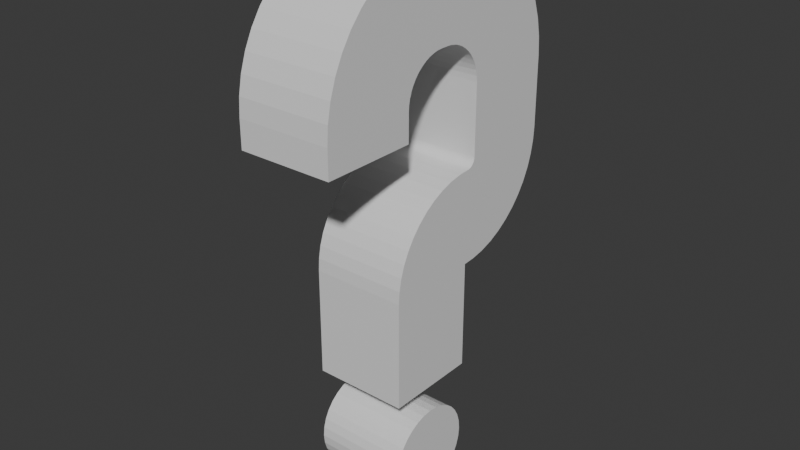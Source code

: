# Source: questionMark.blend  (saved by Blender 4.2.66; exported with 4.5.12 LTS)
import bpy
from mathutils import Matrix  # noqa: F401  (used for matrix-valued properties, if any)

bpy.ops.wm.read_factory_settings(use_empty=True)
scene = bpy.context.scene
scene.name = 'Scene'

# ---- collections
col_collection = bpy.data.collections.new('Collection'); scene.collection.children.link(col_collection)

# ---- materials (node trees are filled in below, after node groups)
mat_material = bpy.data.materials.new('Material')
mat_material.alpha_threshold = 0.0
mat_material.use_transparent_shadow = False
mat_material.roughness = 0.5
mat_material.line_color = (0.0, 0.0, 0.0, 1.0)

# ---- material node trees
mat_material.use_nodes = True; mat_material.node_tree.nodes.clear()
_N = mat_material.node_tree.nodes; _L = mat_material.node_tree.links
n0 = _N.new('ShaderNodeOutputMaterial'); n0.name = 'Material Output'; n0.location = (300, 300)
n1 = _N.new('ShaderNodeBsdfPrincipled'); n1.name = 'Principled BSDF'; n1.location = (10, 300)
n1.inputs[3].default_value = 1.45
_L.new(n1.outputs[0], n0.inputs[0])
n0.is_active_output = True

# ---- world
world_world = bpy.data.worlds.new('World'); scene.world = world_world
world_world.use_nodes = True; world_world.node_tree.nodes.clear()
_N = world_world.node_tree.nodes; _L = world_world.node_tree.links
n0 = _N.new('ShaderNodeOutputWorld'); n0.name = 'World Output'; n0.location = (300, 300)
n1 = _N.new('ShaderNodeBackground'); n1.name = 'Background'; n1.location = (10, 300)
n1.inputs[0].default_value = (0.05088, 0.05088, 0.05088, 1.0)
_L.new(n1.outputs[0], n0.inputs[0])
n0.is_active_output = True
world_world.color = (0.05088, 0.05088, 0.05088)
world_world.sun_shadow_jitter_overblur = 0.0

# ---- meshes
me_cube = bpy.data.meshes.new('Cube')
me_cube.from_pydata([(1.0, -1.32, 0.7794), (1.0, -1.32, 0.1949), (1.0, -3.32, 0.7794), (1.0, -3.32, 0.1949), (-1.0, -1.32, 0.7794), (-1.0, -1.32, 0.1949), (-1.0, -3.32, 0.7794), (-1.0, -3.32, 0.1949), (1.0, -1.312, 0.8968), (1.0, -3.295, 1.158), (-1.0, -1.312, 0.8968), (-1.0, -3.295, 1.158), (1.0, -1.289, 1.012), (1.0, -3.221, 1.53), (-1.0, -1.289, 1.012), (-1.0, -3.221, 1.53), (1.0, -1.251, 1.124), (1.0, -3.099, 1.889), (-1.0, -1.251, 1.124), (-1.0, -3.099, 1.889), (1.0, -1.199, 1.229), (1.0, -2.931, 2.229), (-1.0, -1.199, 1.229), (-1.0, -2.931, 2.229), (1.0, -1.134, 1.327), (1.0, -2.721, 2.545), (-1.0, -1.134, 1.327), (-1.0, -2.721, 2.545), (1.0, -1.056, 1.416), (1.0, -2.471, 2.83), (-1.0, -1.056, 1.416), (-1.0, -2.471, 2.83), (1.0, -0.9678, 1.493), (1.0, -2.185, 3.08), (-1.0, -0.9678, 1.493), (-1.0, -2.185, 3.08), (1.0, -0.8699, 1.559), (1.0, -1.87, 3.291), (-1.0, -0.8699, 1.559), (-1.0, -1.87, 3.291), (1.0, -0.7643, 1.611), (1.0, -1.53, 3.459), (-1.0, -0.7643, 1.611), (-1.0, -1.53, 3.459), (1.0, -0.6528, 1.649), (1.0, -1.17, 3.581), (-1.0, -0.6528, 1.649), (-1.0, -1.17, 3.581), (1.0, -0.5374, 1.672), (1.0, -0.7984, 3.655), (-1.0, -0.5374, 1.672), (-1.0, -0.7984, 3.655), (1.0, -0.4199, 1.679), (1.0, -0.4199, 3.679), (-1.0, -0.4199, 1.679), (-1.0, -0.4199, 3.679), (-1.0, 0.6167, 0.7794), (-1.0, 0.6167, -0.685), (-1.0, 2.617, 0.7794), (-1.0, 2.617, -0.685), (1.0, 0.6167, 0.7794), (1.0, 0.6167, -0.685), (1.0, 2.617, 0.7794), (1.0, 2.617, -0.685), (-1.0, 0.609, 0.8968), (-1.0, 2.592, 1.158), (1.0, 0.609, 0.8968), (1.0, 2.592, 1.158), (-1.0, 0.5861, 1.012), (-1.0, 2.518, 1.53), (1.0, 0.5861, 1.012), (1.0, 2.518, 1.53), (-1.0, 0.5482, 1.124), (-1.0, 2.396, 1.889), (1.0, 0.5482, 1.124), (1.0, 2.396, 1.889), (-1.0, 0.4962, 1.229), (-1.0, 2.228, 2.229), (1.0, 0.4962, 1.229), (1.0, 2.228, 2.229), (-1.0, 0.4308, 1.327), (-1.0, 2.017, 2.545), (1.0, 0.4308, 1.327), (1.0, 2.017, 2.545), (-1.0, 0.3531, 1.416), (-1.0, 1.767, 2.83), (1.0, 0.3531, 1.416), (1.0, 1.767, 2.83), (-1.0, 0.2646, 1.493), (-1.0, 1.482, 3.08), (1.0, 0.2646, 1.493), (1.0, 1.482, 3.08), (-1.0, 0.1667, 1.559), (-1.0, 1.167, 3.291), (1.0, 0.1667, 1.559), (1.0, 1.167, 3.291), (-1.0, 0.06116, 1.611), (-1.0, 0.8265, 3.459), (1.0, 0.06116, 1.611), (1.0, 0.8265, 3.459), (-1.0, -0.05032, 1.649), (-1.0, 0.4673, 3.581), (1.0, -0.05032, 1.649), (1.0, 0.4673, 3.581), (-1.0, -0.1658, 1.672), (-1.0, 0.09527, 3.655), (1.0, -0.1658, 1.672), (1.0, 0.09527, 3.655), (-1.0, -0.2833, 1.679), (-1.0, -0.2833, 3.679), (1.0, -0.2833, 1.679), (1.0, -0.2833, 3.679), (-1.0, 0.615, -0.7112), (-1.0, 2.598, -0.9722), (1.0, 0.615, -0.7112), (1.0, 2.598, -0.9722), (-1.0, 0.6099, -0.7368), (-1.0, 2.542, -1.254), (1.0, 0.6099, -0.7368), (1.0, 2.542, -1.254), (-1.0, 0.6015, -0.7616), (-1.0, 2.449, -1.527), (1.0, 0.6015, -0.7616), (1.0, 2.449, -1.527), (-1.0, 0.59, -0.785), (-1.0, 2.322, -1.785), (1.0, 0.59, -0.785), (1.0, 2.322, -1.785), (-1.0, 0.5754, -0.8068), (-1.0, 2.162, -2.024), (1.0, 0.5754, -0.8068), (1.0, 2.162, -2.024), (-1.0, 0.5582, -0.8265), (-1.0, 1.972, -2.241), (1.0, 0.5582, -0.8265), (1.0, 1.972, -2.241), (-1.0, 0.5385, -0.8437), (-1.0, 1.756, -2.43), (1.0, 0.5385, -0.8437), (1.0, 1.756, -2.43), (-1.0, 0.5167, -0.8583), (-1.0, 1.517, -2.59), (1.0, 0.5167, -0.8583), (1.0, 1.517, -2.59), (-1.0, 0.4933, -0.8698), (-1.0, 1.259, -2.718), (1.0, 0.4933, -0.8698), (1.0, 1.259, -2.718), (-1.0, 0.4685, -0.8782), (-1.0, 0.9861, -2.81), (1.0, 0.4685, -0.8782), (1.0, 0.9861, -2.81), (-1.0, 0.4429, -0.8833), (-1.0, 0.7039, -2.866), (1.0, 0.4429, -0.8833), (1.0, 0.7039, -2.866), (-1.0, 0.4167, -0.885), (-1.0, 0.4167, -2.885), (1.0, 0.4167, -0.885), (1.0, 0.4167, -2.885), (-1.0, 0.1557, -0.9022), (-1.0, 0.4167, -2.885), (1.0, 0.1557, -0.9022), (1.0, 0.4167, -2.885), (-1.0, -0.1009, -0.9532), (-1.0, 0.4167, -2.885), (1.0, -0.1009, -0.9532), (1.0, 0.4167, -2.885), (-1.0, -0.3486, -1.037), (-1.0, 0.4167, -2.885), (1.0, -0.3486, -1.037), (1.0, 0.4167, -2.885), (-1.0, -0.5833, -1.153), (-1.0, 0.4167, -2.885), (1.0, -0.5833, -1.153), (1.0, 0.4167, -2.885), (-1.0, -0.8008, -1.298), (-1.0, 0.4167, -2.885), (1.0, -0.8008, -1.298), (1.0, 0.4167, -2.885), (-1.0, -0.9975, -1.471), (-1.0, 0.4167, -2.885), (1.0, -0.9975, -1.471), (1.0, 0.4167, -2.885), (-1.0, -1.17, -1.668), (-1.0, 0.4167, -2.885), (1.0, -1.17, -1.668), (1.0, 0.4167, -2.885), (-1.0, -1.315, -1.885), (-1.0, 0.4167, -2.885), (1.0, -1.315, -1.885), (1.0, 0.4167, -2.885), (-1.0, -1.431, -2.12), (-1.0, 0.4167, -2.885), (1.0, -1.431, -2.12), (1.0, 0.4167, -2.885), (-1.0, -1.515, -2.367), (-1.0, 0.4167, -2.885), (1.0, -1.515, -2.367), (1.0, 0.4167, -2.885), (-1.0, -1.566, -2.624), (-1.0, 0.4167, -2.885), (1.0, -1.566, -2.624), (1.0, 0.4167, -2.885), (-1.0, -1.583, -2.885), (-1.0, 0.4167, -2.885), (1.0, -1.583, -2.885), (1.0, 0.4167, -2.885), (1.0, -1.583, -5.195), (1.0, 0.4167, -5.195), (-1.0, -1.583, -5.195), (-1.0, 0.4167, -5.195), (-1.0, 0.3826, -6.797), (1.0, 0.3826, -6.797), (-1.0, 0.3633, -6.993), (1.0, 0.3633, -6.993), (-1.0, 0.3064, -7.18), (1.0, 0.3064, -7.18), (-1.0, 0.214, -7.353), (1.0, 0.214, -7.353), (-1.0, 0.08966, -7.505), (1.0, 0.08966, -7.505), (-1.0, -0.06188, -7.629), (1.0, -0.06188, -7.629), (-1.0, -0.2348, -7.721), (1.0, -0.2348, -7.721), (-1.0, -0.4224, -7.778), (1.0, -0.4224, -7.778), (-1.0, -0.6174, -7.797), (1.0, -0.6174, -7.797), (-1.0, -0.8125, -7.778), (1.0, -0.8125, -7.778), (-1.0, -1.0, -7.721), (1.0, -1.0, -7.721), (-1.0, -1.173, -7.629), (1.0, -1.173, -7.629), (-1.0, -1.325, -7.505), (1.0, -1.325, -7.505), (-1.0, -1.449, -7.353), (1.0, -1.449, -7.353), (-1.0, -1.541, -7.18), (1.0, -1.541, -7.18), (-1.0, -1.598, -6.993), (1.0, -1.598, -6.993), (-1.0, -1.617, -6.797), (1.0, -1.617, -6.797), (-1.0, -1.598, -6.602), (1.0, -1.598, -6.602), (-1.0, -1.541, -6.415), (1.0, -1.541, -6.415), (-1.0, -1.449, -6.242), (1.0, -1.449, -6.242), (-1.0, -1.325, -6.09), (1.0, -1.325, -6.09), (-1.0, -1.173, -5.966), (1.0, -1.173, -5.966), (-1.0, -1.0, -5.874), (1.0, -1.0, -5.874), (-1.0, -0.8125, -5.817), (1.0, -0.8125, -5.817), (-1.0, -0.6174, -5.797), (1.0, -0.6174, -5.797), (-1.0, -0.4224, -5.817), (1.0, -0.4224, -5.817), (-1.0, -0.2348, -5.874), (1.0, -0.2348, -5.874), (-1.0, -0.06188, -5.966), (1.0, -0.06188, -5.966), (-1.0, 0.08966, -6.09), (1.0, 0.08966, -6.09), (-1.0, 0.214, -6.242), (1.0, 0.214, -6.242), (-1.0, 0.3064, -6.415), (1.0, 0.3064, -6.415), (-1.0, 0.3633, -6.602), (1.0, 0.3633, -6.602)], [], [(0, 4, 10, 8), (3, 2, 6, 7), (7, 6, 4, 5), (5, 1, 3, 7), (1, 0, 2, 3), (5, 4, 0, 1), (11, 9, 13, 15), (6, 2, 9, 11), (4, 6, 11, 10), (2, 0, 8, 9), (12, 14, 18, 16), (8, 10, 14, 12), (9, 8, 12, 13), (10, 11, 15, 14), (18, 19, 23, 22), (13, 12, 16, 17), (14, 15, 19, 18), (15, 13, 17, 19), (20, 22, 26, 24), (19, 17, 21, 23), (16, 18, 22, 20), (17, 16, 20, 21), (25, 24, 28, 29), (21, 20, 24, 25), (22, 23, 27, 26), (23, 21, 25, 27), (30, 31, 35, 34), (26, 27, 31, 30), (27, 25, 29, 31), (24, 26, 30, 28), (32, 34, 38, 36), (31, 29, 33, 35), (28, 30, 34, 32), (29, 28, 32, 33), (38, 39, 43, 42), (33, 32, 36, 37), (34, 35, 39, 38), (35, 33, 37, 39), (42, 43, 47, 46), (39, 37, 41, 43), (36, 38, 42, 40), (37, 36, 40, 41), (44, 46, 50, 48), (43, 41, 45, 47), (40, 42, 46, 44), (41, 40, 44, 45), (50, 51, 55, 54), (45, 44, 48, 49), (46, 47, 51, 50), (47, 45, 49, 51), (51, 49, 53, 55), (48, 50, 54, 52), (49, 48, 52, 53), (56, 60, 66, 64), (59, 58, 62, 63), (63, 62, 60, 61), (61, 57, 112, 114), (57, 56, 58, 59), (61, 60, 56, 57), (67, 65, 69, 71), (62, 58, 65, 67), (60, 62, 67, 66), (58, 56, 64, 65), (68, 70, 74, 72), (64, 66, 70, 68), (65, 64, 68, 69), (66, 67, 71, 70), (74, 75, 79, 78), (69, 68, 72, 73), (70, 71, 75, 74), (71, 69, 73, 75), (76, 78, 82, 80), (75, 73, 77, 79), (72, 74, 78, 76), (73, 72, 76, 77), (81, 80, 84, 85), (77, 76, 80, 81), (78, 79, 83, 82), (79, 77, 81, 83), (86, 87, 91, 90), (82, 83, 87, 86), (83, 81, 85, 87), (80, 82, 86, 84), (88, 90, 94, 92), (87, 85, 89, 91), (84, 86, 90, 88), (85, 84, 88, 89), (94, 95, 99, 98), (89, 88, 92, 93), (90, 91, 95, 94), (91, 89, 93, 95), (98, 99, 103, 102), (95, 93, 97, 99), (92, 94, 98, 96), (93, 92, 96, 97), (100, 102, 106, 104), (99, 97, 101, 103), (96, 98, 102, 100), (97, 96, 100, 101), (106, 107, 111, 110), (101, 100, 104, 105), (102, 103, 107, 106), (103, 101, 105, 107), (107, 105, 109, 111), (104, 106, 110, 108), (105, 104, 108, 109), (115, 114, 118, 119), (59, 63, 115, 113), (63, 61, 114, 115), (57, 59, 113, 112), (116, 117, 121, 120), (112, 113, 117, 116), (114, 112, 116, 118), (113, 115, 119, 117), (121, 123, 127, 125), (118, 116, 120, 122), (117, 119, 123, 121), (119, 118, 122, 123), (124, 125, 129, 128), (123, 122, 126, 127), (120, 121, 125, 124), (122, 120, 124, 126), (130, 128, 132, 134), (126, 124, 128, 130), (125, 127, 131, 129), (127, 126, 130, 131), (133, 135, 139, 137), (129, 131, 135, 133), (131, 130, 134, 135), (128, 129, 133, 132), (136, 137, 141, 140), (135, 134, 138, 139), (132, 133, 137, 136), (134, 132, 136, 138), (141, 143, 147, 145), (138, 136, 140, 142), (137, 139, 143, 141), (139, 138, 142, 143), (145, 147, 151, 149), (143, 142, 146, 147), (140, 141, 145, 144), (142, 140, 144, 146), (148, 149, 153, 152), (147, 146, 150, 151), (144, 145, 149, 148), (146, 144, 148, 150), (153, 155, 159, 157), (150, 148, 152, 154), (149, 151, 155, 153), (151, 150, 154, 155), (159, 158, 162, 163), (155, 154, 158, 159), (152, 153, 157, 156), (154, 152, 156, 158), (160, 161, 165, 164), (156, 157, 161, 160), (158, 156, 160, 162), (157, 159, 163, 161), (165, 167, 171, 169), (162, 160, 164, 166), (161, 163, 167, 165), (163, 162, 166, 167), (168, 169, 173, 172), (167, 166, 170, 171), (164, 165, 169, 168), (166, 164, 168, 170), (174, 172, 176, 178), (170, 168, 172, 174), (169, 171, 175, 173), (171, 170, 174, 175), (177, 179, 183, 181), (173, 175, 179, 177), (175, 174, 178, 179), (172, 173, 177, 176), (180, 181, 185, 184), (179, 178, 182, 183), (176, 177, 181, 180), (178, 176, 180, 182), (185, 187, 191, 189), (182, 180, 184, 186), (181, 183, 187, 185), (183, 182, 186, 187), (189, 191, 195, 193), (187, 186, 190, 191), (184, 185, 189, 188), (186, 184, 188, 190), (192, 193, 197, 196), (191, 190, 194, 195), (188, 189, 193, 192), (190, 188, 192, 194), (197, 199, 203, 201), (194, 192, 196, 198), (193, 195, 199, 197), (195, 194, 198, 199), (203, 202, 206, 207), (199, 198, 202, 203), (196, 197, 201, 200), (198, 196, 200, 202), (204, 205, 211, 210), (200, 201, 205, 204), (202, 200, 204, 206), (201, 203, 207, 205), (208, 210, 211, 209), (206, 204, 210, 208), (205, 207, 209, 211), (207, 206, 208, 209), (109, 108, 54, 55), (108, 110, 52, 54), (110, 111, 53, 52), (111, 109, 55, 53), (212, 213, 215, 214), (214, 215, 217, 216), (216, 217, 219, 218), (218, 219, 221, 220), (220, 221, 223, 222), (222, 223, 225, 224), (224, 225, 227, 226), (226, 227, 229, 228), (228, 229, 231, 230), (230, 231, 233, 232), (232, 233, 235, 234), (234, 235, 237, 236), (236, 237, 239, 238), (238, 239, 241, 240), (240, 241, 243, 242), (242, 243, 245, 244), (244, 245, 247, 246), (246, 247, 249, 248), (248, 249, 251, 250), (250, 251, 253, 252), (252, 253, 255, 254), (254, 255, 257, 256), (256, 257, 259, 258), (258, 259, 261, 260), (260, 261, 263, 262), (262, 263, 265, 264), (264, 265, 267, 266), (266, 267, 269, 268), (268, 269, 271, 270), (270, 271, 273, 272), (215, 213, 275, 273, 271, 269, 267, 265, 263, 261, 259, 257, 255, 253, 251, 249, 247, 245, 243, 241, 239, 237, 235, 233, 231, 229, 227, 225, 223, 221, 219, 217), (272, 273, 275, 274), (274, 275, 213, 212), (212, 214, 216, 218, 220, 222, 224, 226, 228, 230, 232, 234, 236, 238, 240, 242, 244, 246, 248, 250, 252, 254, 256, 258, 260, 262, 264, 266, 268, 270, 272, 274)])
_uv = me_cube.uv_layers.new(name='UVMap')
_uv.uv.foreach_set('vector', [0.625, 0.5, 0.625, 0.25, 0.625, 0.25, 0.625, 0.5, 0.375, 0.75, 0.625, 0.75, 0.625, 1.0, 0.375, 1.0, 0.375, 0.0, 0.625, 0.0, 0.625, 0.25, 0.375, 0.25, 0.125, 0.5, 0.375, 0.5, 0.375, 0.75, 0.125, 0.75, 0.375, 0.5, 0.625, 0.5, 0.625, 0.75, 0.375, 0.75, 0.375, 0.25, 0.625, 0.25, 0.625, 0.5, 0.375, 0.5, 0.625, 1.0, 0.625, 0.75, 0.625, 0.75, 0.625, 1.0, 0.625, 1.0, 0.625, 0.75, 0.625, 0.75, 0.625, 1.0, 0.625, 0.25, 0.625, 0.0, 0.625, 0.0, 0.625, 0.25, 0.625, 0.75, 0.625, 0.5, 0.625, 0.5, 0.625, 0.75, 0.625, 0.5, 0.625, 0.25, 0.625, 0.25, 0.625, 0.5, 0.625, 0.5, 0.625, 0.25, 0.625, 0.25, 0.625, 0.5, 0.625, 0.75, 0.625, 0.5, 0.625, 0.5, 0.625, 0.75, 0.625, 0.25, 0.625, 0.0, 0.625, 0.0, 0.625, 0.25, 0.625, 0.25, 0.625, 0.0, 0.625, 0.0, 0.625, 0.25, 0.625, 0.75, 0.625, 0.5, 0.625, 0.5, 0.625, 0.75, 0.625, 0.25, 0.625, 0.0, 0.625, 0.0, 0.625, 0.25, 0.625, 1.0, 0.625, 0.75, 0.625, 0.75, 0.625, 1.0, 0.625, 0.5, 0.625, 0.25, 0.625, 0.25, 0.625, 0.5, 0.625, 1.0, 0.625, 0.75, 0.625, 0.75, 0.625, 1.0, 0.625, 0.5, 0.625, 0.25, 0.625, 0.25, 0.625, 0.5, 0.625, 0.75, 0.625, 0.5, 0.625, 0.5, 0.625, 0.75, 0.625, 0.75, 0.625, 0.5, 0.625, 0.5, 0.625, 0.75, 0.625, 0.75, 0.625, 0.5, 0.625, 0.5, 0.625, 0.75, 0.625, 0.25, 0.625, 0.0, 0.625, 0.0, 0.625, 0.25, 0.625, 1.0, 0.625, 0.75, 0.625, 0.75, 0.625, 1.0, 0.625, 0.25, 0.625, 0.0, 0.625, 0.0, 0.625, 0.25, 0.625, 0.25, 0.625, 0.0, 0.625, 0.0, 0.625, 0.25, 0.625, 1.0, 0.625, 0.75, 0.625, 0.75, 0.625, 1.0, 0.625, 0.5, 0.625, 0.25, 0.625, 0.25, 0.625, 0.5, 0.625, 0.5, 0.625, 0.25, 0.625, 0.25, 0.625, 0.5, 0.625, 1.0, 0.625, 0.75, 0.625, 0.75, 0.625, 1.0, 0.625, 0.5, 0.625, 0.25, 0.625, 0.25, 0.625, 0.5, 0.625, 0.75, 0.625, 0.5, 0.625, 0.5, 0.625, 0.75, 0.625, 0.25, 0.625, 0.0, 0.625, 0.0, 0.625, 0.25, 0.625, 0.75, 0.625, 0.5, 0.625, 0.5, 0.625, 0.75, 0.625, 0.25, 0.625, 0.0, 0.625, 0.0, 0.625, 0.25, 0.625, 1.0, 0.625, 0.75, 0.625, 0.75, 0.625, 1.0, 0.625, 0.25, 0.625, 0.0, 0.625, 0.0, 0.625, 0.25, 0.625, 1.0, 0.625, 0.75, 0.625, 0.75, 0.625, 1.0, 0.625, 0.5, 0.625, 0.25, 0.625, 0.25, 0.625, 0.5, 0.625, 0.75, 0.625, 0.5, 0.625, 0.5, 0.625, 0.75, 0.625, 0.5, 0.625, 0.25, 0.625, 0.25, 0.625, 0.5, 0.625, 1.0, 0.625, 0.75, 0.625, 0.75, 0.625, 1.0, 0.625, 0.5, 0.625, 0.25, 0.625, 0.25, 0.625, 0.5, 0.625, 0.75, 0.625, 0.5, 0.625, 0.5, 0.625, 0.75, 0.625, 0.25, 0.625, 0.0, 0.625, 0.0, 0.625, 0.25, 0.625, 0.75, 0.625, 0.5, 0.625, 0.5, 0.625, 0.75, 0.625, 0.25, 0.625, 0.0, 0.625, 0.0, 0.625, 0.25, 0.625, 1.0, 0.625, 0.75, 0.625, 0.75, 0.625, 1.0, 0.625, 1.0, 0.625, 0.75, 0.625, 0.75, 0.625, 1.0, 0.625, 0.5, 0.625, 0.25, 0.625, 0.25, 0.625, 0.5, 0.625, 0.75, 0.625, 0.5, 0.625, 0.5, 0.625, 0.75, 0.625, 0.5, 0.625, 0.25, 0.625, 0.25, 0.625, 0.5, 0.375, 0.75, 0.625, 0.75, 0.625, 1.0, 0.375, 1.0, 0.375, 0.0, 0.625, 0.0, 0.625, 0.25, 0.375, 0.25, 0.375, 0.25, 0.375, 0.5, 0.375, 0.5, 0.375, 0.25, 0.375, 0.5, 0.625, 0.5, 0.625, 0.75, 0.375, 0.75, 0.375, 0.25, 0.625, 0.25, 0.625, 0.5, 0.375, 0.5, 0.625, 1.0, 0.625, 0.75, 0.625, 0.75, 0.625, 1.0, 0.625, 1.0, 0.625, 0.75, 0.625, 0.75, 0.625, 1.0, 0.625, 0.25, 0.625, 0.0, 0.625, 0.0, 0.625, 0.25, 0.625, 0.75, 0.625, 0.5, 0.625, 0.5, 0.625, 0.75, 0.625, 0.5, 0.625, 0.25, 0.625, 0.25, 0.625, 0.5, 0.625, 0.5, 0.625, 0.25, 0.625, 0.25, 0.625, 0.5, 0.625, 0.75, 0.625, 0.5, 0.625, 0.5, 0.625, 0.75, 0.625, 0.25, 0.625, 0.0, 0.625, 0.0, 0.625, 0.25, 0.625, 0.25, 0.625, 0.0, 0.625, 0.0, 0.625, 0.25, 0.625, 0.75, 0.625, 0.5, 0.625, 0.5, 0.625, 0.75, 0.625, 0.25, 0.625, 0.0, 0.625, 0.0, 0.625, 0.25, 0.625, 1.0, 0.625, 0.75, 0.625, 0.75, 0.625, 1.0, 0.625, 0.5, 0.625, 0.25, 0.625, 0.25, 0.625, 0.5, 0.625, 1.0, 0.625, 0.75, 0.625, 0.75, 0.625, 1.0, 0.625, 0.5, 0.625, 0.25, 0.625, 0.25, 0.625, 0.5, 0.625, 0.75, 0.625, 0.5, 0.625, 0.5, 0.625, 0.75, 0.625, 0.75, 0.625, 0.5, 0.625, 0.5, 0.625, 0.75, 0.625, 0.75, 0.625, 0.5, 0.625, 0.5, 0.625, 0.75, 0.625, 0.25, 0.625, 0.0, 0.625, 0.0, 0.625, 0.25, 0.625, 1.0, 0.625, 0.75, 0.625, 0.75, 0.625, 1.0, 0.625, 0.25, 0.625, 0.0, 0.625, 0.0, 0.625, 0.25, 0.625, 0.25, 0.625, 0.0, 0.625, 0.0, 0.625, 0.25, 0.625, 1.0, 0.625, 0.75, 0.625, 0.75, 0.625, 1.0, 0.625, 0.5, 0.625, 0.25, 0.625, 0.25, 0.625, 0.5, 0.625, 0.5, 0.625, 0.25, 0.625, 0.25, 0.625, 0.5, 0.625, 1.0, 0.625, 0.75, 0.625, 0.75, 0.625, 1.0, 0.625, 0.5, 0.625, 0.25, 0.625, 0.25, 0.625, 0.5, 0.625, 0.75, 0.625, 0.5, 0.625, 0.5, 0.625, 0.75, 0.625, 0.25, 0.625, 0.0, 0.625, 0.0, 0.625, 0.25, 0.625, 0.75, 0.625, 0.5, 0.625, 0.5, 0.625, 0.75, 0.625, 0.25, 0.625, 0.0, 0.625, 0.0, 0.625, 0.25, 0.625, 1.0, 0.625, 0.75, 0.625, 0.75, 0.625, 1.0, 0.625, 0.25, 0.625, 0.0, 0.625, 0.0, 0.625, 0.25, 0.625, 1.0, 0.625, 0.75, 0.625, 0.75, 0.625, 1.0, 0.625, 0.5, 0.625, 0.25, 0.625, 0.25, 0.625, 0.5, 0.625, 0.75, 0.625, 0.5, 0.625, 0.5, 0.625, 0.75, 0.625, 0.5, 0.625, 0.25, 0.625, 0.25, 0.625, 0.5, 0.625, 1.0, 0.625, 0.75, 0.625, 0.75, 0.625, 1.0, 0.625, 0.5, 0.625, 0.25, 0.625, 0.25, 0.625, 0.5, 0.625, 0.75, 0.625, 0.5, 0.625, 0.5, 0.625, 0.75, 0.625, 0.25, 0.625, 0.0, 0.625, 0.0, 0.625, 0.25, 0.625, 0.75, 0.625, 0.5, 0.625, 0.5, 0.625, 0.75, 0.625, 0.25, 0.625, 0.0, 0.625, 0.0, 0.625, 0.25, 0.625, 1.0, 0.625, 0.75, 0.625, 0.75, 0.625, 1.0, 0.625, 1.0, 0.625, 0.75, 0.625, 0.75, 0.625, 1.0, 0.625, 0.5, 0.625, 0.25, 0.625, 0.25, 0.625, 0.5, 0.625, 0.75, 0.625, 0.5, 0.625, 0.5, 0.625, 0.75, 0.375, 0.0, 0.375, 0.25, 0.375, 0.25, 0.375, 0.0, 0.375, 0.75, 0.375, 1.0, 0.375, 1.0, 0.375, 0.75, 0.375, 0.0, 0.375, 0.25, 0.375, 0.25, 0.375, 0.0, 0.375, 0.5, 0.375, 0.75, 0.375, 0.75, 0.375, 0.5, 0.375, 0.5, 0.375, 0.75, 0.375, 0.75, 0.375, 0.5, 0.375, 0.5, 0.375, 0.75, 0.375, 0.75, 0.375, 0.5, 0.375, 0.25, 0.375, 0.5, 0.375, 0.5, 0.375, 0.25, 0.375, 0.75, 0.375, 1.0, 0.375, 1.0, 0.375, 0.75, 0.375, 0.75, 0.375, 1.0, 0.375, 1.0, 0.375, 0.75, 0.375, 0.25, 0.375, 0.5, 0.375, 0.5, 0.375, 0.25, 0.375, 0.75, 0.375, 1.0, 0.375, 1.0, 0.375, 0.75, 0.375, 0.0, 0.375, 0.25, 0.375, 0.25, 0.375, 0.0, 0.375, 0.5, 0.375, 0.75, 0.375, 0.75, 0.375, 0.5, 0.375, 0.0, 0.375, 0.25, 0.375, 0.25, 0.375, 0.0, 0.375, 0.5, 0.375, 0.75, 0.375, 0.75, 0.375, 0.5, 0.375, 0.25, 0.375, 0.5, 0.375, 0.5, 0.375, 0.25, 0.375, 0.25, 0.375, 0.5, 0.375, 0.5, 0.375, 0.25, 0.375, 0.25, 0.375, 0.5, 0.375, 0.5, 0.375, 0.25, 0.375, 0.75, 0.375, 1.0, 0.375, 1.0, 0.375, 0.75, 0.375, 0.0, 0.375, 0.25, 0.375, 0.25, 0.375, 0.0, 0.375, 0.75, 0.375, 1.0, 0.375, 1.0, 0.375, 0.75, 0.375, 0.75, 0.375, 1.0, 0.375, 1.0, 0.375, 0.75, 0.375, 0.0, 0.375, 0.25, 0.375, 0.25, 0.375, 0.0, 0.375, 0.5, 0.375, 0.75, 0.375, 0.75, 0.375, 0.5, 0.375, 0.5, 0.375, 0.75, 0.375, 0.75, 0.375, 0.5, 0.375, 0.0, 0.375, 0.25, 0.375, 0.25, 0.375, 0.0, 0.375, 0.5, 0.375, 0.75, 0.375, 0.75, 0.375, 0.5, 0.375, 0.25, 0.375, 0.5, 0.375, 0.5, 0.375, 0.25, 0.375, 0.75, 0.375, 1.0, 0.375, 1.0, 0.375, 0.75, 0.375, 0.25, 0.375, 0.5, 0.375, 0.5, 0.375, 0.25, 0.375, 0.75, 0.375, 1.0, 0.375, 1.0, 0.375, 0.75, 0.375, 0.0, 0.375, 0.25, 0.375, 0.25, 0.375, 0.0, 0.375, 0.75, 0.375, 1.0, 0.375, 1.0, 0.375, 0.75, 0.375, 0.0, 0.375, 0.25, 0.375, 0.25, 0.375, 0.0, 0.375, 0.5, 0.375, 0.75, 0.375, 0.75, 0.375, 0.5, 0.375, 0.25, 0.375, 0.5, 0.375, 0.5, 0.375, 0.25, 0.375, 0.5, 0.375, 0.75, 0.375, 0.75, 0.375, 0.5, 0.375, 0.0, 0.375, 0.25, 0.375, 0.25, 0.375, 0.0, 0.375, 0.5, 0.375, 0.75, 0.375, 0.75, 0.375, 0.5, 0.375, 0.25, 0.375, 0.5, 0.375, 0.5, 0.375, 0.25, 0.375, 0.75, 0.375, 1.0, 0.375, 1.0, 0.375, 0.75, 0.375, 0.25, 0.375, 0.5, 0.375, 0.5, 0.375, 0.25, 0.375, 0.75, 0.375, 1.0, 0.375, 1.0, 0.375, 0.75, 0.375, 0.0, 0.375, 0.25, 0.375, 0.25, 0.375, 0.0, 0.375, 0.0, 0.375, 0.25, 0.375, 0.25, 0.375, 0.0, 0.375, 0.0, 0.375, 0.25, 0.375, 0.25, 0.375, 0.0, 0.375, 0.5, 0.375, 0.75, 0.375, 0.75, 0.375, 0.5, 0.375, 0.25, 0.375, 0.5, 0.375, 0.5, 0.375, 0.25, 0.375, 0.5, 0.375, 0.75, 0.375, 0.75, 0.375, 0.5, 0.375, 0.5, 0.375, 0.75, 0.375, 0.75, 0.375, 0.5, 0.375, 0.25, 0.375, 0.5, 0.375, 0.5, 0.375, 0.25, 0.375, 0.75, 0.375, 1.0, 0.375, 1.0, 0.375, 0.75, 0.375, 0.75, 0.375, 1.0, 0.375, 1.0, 0.375, 0.75, 0.375, 0.25, 0.375, 0.5, 0.375, 0.5, 0.375, 0.25, 0.375, 0.75, 0.375, 1.0, 0.375, 1.0, 0.375, 0.75, 0.375, 0.0, 0.375, 0.25, 0.375, 0.25, 0.375, 0.0, 0.375, 0.5, 0.375, 0.75, 0.375, 0.75, 0.375, 0.5, 0.375, 0.0, 0.375, 0.25, 0.375, 0.25, 0.375, 0.0, 0.375, 0.5, 0.375, 0.75, 0.375, 0.75, 0.375, 0.5, 0.375, 0.25, 0.375, 0.5, 0.375, 0.5, 0.375, 0.25, 0.375, 0.25, 0.375, 0.5, 0.375, 0.5, 0.375, 0.25, 0.375, 0.25, 0.375, 0.5, 0.375, 0.5, 0.375, 0.25, 0.375, 0.75, 0.375, 1.0, 0.375, 1.0, 0.375, 0.75, 0.375, 0.0, 0.375, 0.25, 0.375, 0.25, 0.375, 0.0, 0.375, 0.75, 0.375, 1.0, 0.375, 1.0, 0.375, 0.75, 0.375, 0.75, 0.375, 1.0, 0.375, 1.0, 0.375, 0.75, 0.375, 0.0, 0.375, 0.25, 0.375, 0.25, 0.375, 0.0, 0.375, 0.5, 0.375, 0.75, 0.375, 0.75, 0.375, 0.5, 0.375, 0.5, 0.375, 0.75, 0.375, 0.75, 0.375, 0.5, 0.375, 0.0, 0.375, 0.25, 0.375, 0.25, 0.375, 0.0, 0.375, 0.5, 0.375, 0.75, 0.375, 0.75, 0.375, 0.5, 0.375, 0.25, 0.375, 0.5, 0.375, 0.5, 0.375, 0.25, 0.375, 0.75, 0.375, 1.0, 0.375, 1.0, 0.375, 0.75, 0.375, 0.25, 0.375, 0.5, 0.375, 0.5, 0.375, 0.25, 0.375, 0.75, 0.375, 1.0, 0.375, 1.0, 0.375, 0.75, 0.375, 0.0, 0.375, 0.25, 0.375, 0.25, 0.375, 0.0, 0.375, 0.75, 0.375, 1.0, 0.375, 1.0, 0.375, 0.75, 0.375, 0.0, 0.375, 0.25, 0.375, 0.25, 0.375, 0.0, 0.375, 0.5, 0.375, 0.75, 0.375, 0.75, 0.375, 0.5, 0.375, 0.25, 0.375, 0.5, 0.375, 0.5, 0.375, 0.25, 0.375, 0.5, 0.375, 0.75, 0.375, 0.75, 0.375, 0.5, 0.375, 0.0, 0.375, 0.25, 0.375, 0.25, 0.375, 0.0, 0.375, 0.5, 0.375, 0.75, 0.375, 0.75, 0.375, 0.5, 0.375, 0.25, 0.375, 0.5, 0.375, 0.5, 0.375, 0.25, 0.375, 0.75, 0.375, 1.0, 0.375, 1.0, 0.375, 0.75, 0.375, 0.25, 0.375, 0.5, 0.375, 0.5, 0.375, 0.25, 0.375, 0.75, 0.375, 1.0, 0.375, 1.0, 0.375, 0.75, 0.375, 0.0, 0.375, 0.25, 0.375, 0.25, 0.375, 0.0, 0.375, 0.0, 0.375, 0.25, 0.375, 0.25, 0.375, 0.0, 0.375, 0.0, 0.375, 0.25, 0.375, 0.25, 0.375, 0.0, 0.375, 0.5, 0.375, 0.75, 0.375, 0.75, 0.375, 0.5, 0.375, 0.25, 0.375, 0.5, 0.375, 0.5, 0.375, 0.25, 0.375, 0.5, 0.375, 0.75, 0.375, 0.75, 0.375, 0.5, 0.375, 0.5, 0.375, 0.75, 0.375, 0.75, 0.375, 0.5, 0.375, 0.25, 0.375, 0.5, 0.375, 0.5, 0.375, 0.25, 0.375, 0.75, 0.375, 1.0, 0.375, 1.0, 0.375, 0.75, 0.125, 0.5, 0.375, 0.5, 0.375, 0.75, 0.125, 0.75, 0.375, 0.25, 0.375, 0.5, 0.375, 0.5, 0.375, 0.25, 0.375, 0.75, 0.375, 1.0, 0.375, 1.0, 0.375, 0.75, 0.375, 0.0, 0.375, 0.25, 0.375, 0.25, 0.375, 0.0, 0.625, 0.75, 0.625, 0.5, 0.625, 0.25, 0.625, 0.0, 0.625, 0.5, 0.625, 0.25, 0.625, 0.5, 0.625, 0.25, 0.625, 0.25, 0.625, 0.0, 0.625, 0.75, 0.625, 0.5, 0.625, 1.0, 0.625, 0.75, 0.625, 1.0, 0.625, 0.75, 1.0, 0.5, 1.0, 1.0, 0.9688, 1.0, 0.9688, 0.5, 0.9688, 0.5, 0.9688, 1.0, 0.9375, 1.0, 0.9375, 0.5, 0.9375, 0.5, 0.9375, 1.0, 0.9062, 1.0, 0.9062, 0.5, 0.9062, 0.5, 0.9062, 1.0, 0.875, 1.0, 0.875, 0.5, 0.875, 0.5, 0.875, 1.0, 0.8438, 1.0, 0.8438, 0.5, 0.8438, 0.5, 0.8438, 1.0, 0.8125, 1.0, 0.8125, 0.5, 0.8125, 0.5, 0.8125, 1.0, 0.7812, 1.0, 0.7812, 0.5, 0.7812, 0.5, 0.7812, 1.0, 0.75, 1.0, 0.75, 0.5, 0.75, 0.5, 0.75, 1.0, 0.7188, 1.0, 0.7188, 0.5, 0.7188, 0.5, 0.7188, 1.0, 0.6875, 1.0, 0.6875, 0.5, 0.6875, 0.5, 0.6875, 1.0, 0.6562, 1.0, 0.6562, 0.5, 0.6562, 0.5, 0.6562, 1.0, 0.625, 1.0, 0.625, 0.5, 0.625, 0.5, 0.625, 1.0, 0.5938, 1.0, 0.5938, 0.5, 0.5938, 0.5, 0.5938, 1.0, 0.5625, 1.0, 0.5625, 0.5, 0.5625, 0.5, 0.5625, 1.0, 0.5312, 1.0, 0.5312, 0.5, 0.5312, 0.5, 0.5312, 1.0, 0.5, 1.0, 0.5, 0.5, 0.5, 0.5, 0.5, 1.0, 0.4688, 1.0, 0.4688, 0.5, 0.4688, 0.5, 0.4688, 1.0, 0.4375, 1.0, 0.4375, 0.5, 0.4375, 0.5, 0.4375, 1.0, 0.4062, 1.0, 0.4062, 0.5, 0.4062, 0.5, 0.4062, 1.0, 0.375, 1.0, 0.375, 0.5, 0.375, 0.5, 0.375, 1.0, 0.3438, 1.0, 0.3438, 0.5, 0.3438, 0.5, 0.3438, 1.0, 0.3125, 1.0, 0.3125, 0.5, 0.3125, 0.5, 0.3125, 1.0, 0.2812, 1.0, 0.2812, 0.5, 0.2812, 0.5, 0.2812, 1.0, 0.25, 1.0, 0.25, 0.5, 0.25, 0.5, 0.25, 1.0, 0.2188, 1.0, 0.2188, 0.5, 0.2188, 0.5, 0.2188, 1.0, 0.1875, 1.0, 0.1875, 0.5, 0.1875, 0.5, 0.1875, 1.0, 0.1562, 1.0, 0.1562, 0.5, 0.1562, 0.5, 0.1562, 1.0, 0.125, 1.0, 0.125, 0.5, 0.125, 0.5, 0.125, 1.0, 0.09375, 1.0, 0.09375, 0.5, 0.09375, 0.5, 0.09375, 1.0, 0.0625, 1.0, 0.0625, 0.5, 0.2968, 0.4854, 0.25, 0.49, 0.2032, 0.4854, 0.1582, 0.4717, 0.1167, 0.4496, 0.08029, 0.4197, 0.05045, 0.3833, 0.02827, 0.3418, 0.01461, 0.2968, 0.01, 0.25, 0.01461, 0.2032, 0.02827, 0.1582, 0.05045, 0.1167, 0.08029, 0.08029, 0.1167, 0.05045, 0.1582, 0.02827, 0.2032, 0.01461, 0.25, 0.01, 0.2968, 0.01461, 0.3418, 0.02827, 0.3833, 0.05045, 0.4197, 0.08029, 0.4496, 0.1167, 0.4717, 0.1582, 0.4854, 0.2032, 0.49, 0.25, 0.4854, 0.2968, 0.4717, 0.3418, 0.4496, 0.3833, 0.4197, 0.4197, 0.3833, 0.4496, 0.3418, 0.4717, 0.0625, 0.5, 0.0625, 1.0, 0.03125, 1.0, 0.03125, 0.5, 0.03125, 0.5, 0.03125, 1.0, 0.0, 1.0, 0.0, 0.5, 0.75, 0.49, 0.7968, 0.4854, 0.8418, 0.4717, 0.8833, 0.4496, 0.9197, 0.4197, 0.9496, 0.3833, 0.9717, 0.3418, 0.9854, 0.2968, 0.99, 0.25, 0.9854, 0.2032, 0.9717, 0.1582, 0.9496, 0.1167, 0.9197, 0.08029, 0.8833, 0.05045, 0.8418, 0.02827, 0.7968, 0.01461, 0.75, 0.01, 0.7032, 0.01461, 0.6582, 0.02827, 0.6167, 0.05045, 0.5803, 0.08029, 0.5504, 0.1167, 0.5283, 0.1582, 0.5146, 0.2032, 0.51, 0.25, 0.5146, 0.2968, 0.5283, 0.3418, 0.5504, 0.3833, 0.5803, 0.4197, 0.6167, 0.4496, 0.6582, 0.4717, 0.7032, 0.4854])
me_cube.materials.append(mat_material)
me_cube.use_mirror_vertex_groups = False
me_cube.update()

# ---- objects
ob_cube = bpy.data.objects.new('Cube', me_cube)

# ---- transforms, parenting, visibility, modifiers, constraints
ob_cube.location = (-3.374e-09, 2.632, 0.2206)
ob_cube.lock_rotations_4d = False
ob_cube.empty_display_type = 'ARROWS'
ob_cube.lineart.crease_threshold = 0.0

# ---- collection membership
col_collection.objects.link(ob_cube)

# ---- scene / render settings (as saved in the file)
scene.frame_start = 1; scene.frame_end = 250; scene.frame_set(1)
scene.render.engine = 'BLENDER_EEVEE_NEXT'
bpy.context.view_layer.update()

# ---- added for rendering (the .blend has no active camera and no usable light): camera, sun
cam_auto = bpy.data.cameras.new('AutoCamera')
cam_auto.lens = 50.0
cam_auto.sensor_width = 36.0
cam_auto.clip_end = 1000.0
ob_auto_camera = bpy.data.objects.new('AutoCamera', cam_auto)
scene.collection.objects.link(ob_auto_camera)
ob_auto_camera.location = (12.0975, -12.2365, 7.8396)
ob_auto_camera.rotation_euler = (1.09748, -7.21219e-08, 0.694738)
scene.camera = ob_auto_camera
light_auto_sun = bpy.data.lights.new('AutoSun', 'SUN')
light_auto_sun.energy = 3.0
light_auto_sun.angle = 0.0523599
ob_auto_sun = bpy.data.objects.new('AutoSun', light_auto_sun)
scene.collection.objects.link(ob_auto_sun)
ob_auto_sun.rotation_euler = (0.872665, 0.174533, 0.523599)
bpy.context.view_layer.update()
